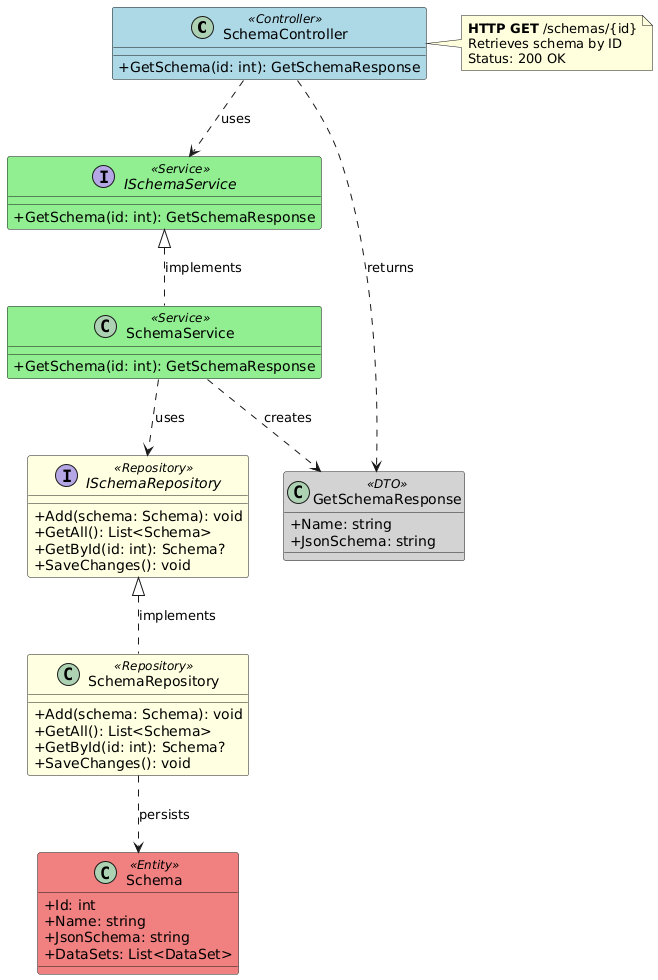

The diagram above was rendered by PlantUML. Its source (embedded in the PNG):
@startuml Schema_GetSchema_Endpoint

' Endpoint: GET /schemas/{id}
' Controller: SchemaController
' Method: GetSchema

skinparam classAttributeIconSize 0
skinparam class {
    BackgroundColor<<Controller>> LightBlue
    BackgroundColor<<Service>> LightGreen
    BackgroundColor<<Repository>> LightYellow
    BackgroundColor<<Entity>> LightCoral
    BackgroundColor<<DTO>> LightGray
}

class SchemaController <<Controller>> {
    + GetSchema(id: int): GetSchemaResponse
}

interface ISchemaService <<Service>> {
    + GetSchema(id: int): GetSchemaResponse
}

class SchemaService <<Service>> {
    + GetSchema(id: int): GetSchemaResponse
}

class GetSchemaResponse <<DTO>> {
    + Name: string
    + JsonSchema: string
}

interface ISchemaRepository <<Repository>> {
    + Add(schema: Schema): void
    + GetAll(): List<Schema>
    + GetById(id: int): Schema?
    + SaveChanges(): void
}

class SchemaRepository <<Repository>> {
    + Add(schema: Schema): void
    + GetAll(): List<Schema>
    + GetById(id: int): Schema?
    + SaveChanges(): void
}

class Schema <<Entity>> {
    + Id: int
    + Name: string
    + JsonSchema: string
    + DataSets: List<DataSet>
}

' Relationships
SchemaController ..> ISchemaService : uses
SchemaController ..> GetSchemaResponse : returns
ISchemaService <|.. SchemaService : implements
SchemaService ..> ISchemaRepository : uses
SchemaService ..> GetSchemaResponse : creates
ISchemaRepository <|.. SchemaRepository : implements
SchemaRepository ..> Schema : persists

note right of SchemaController
  **HTTP GET** /schemas/{id}
  Retrieves schema by ID
  Status: 200 OK
end note

@enduml